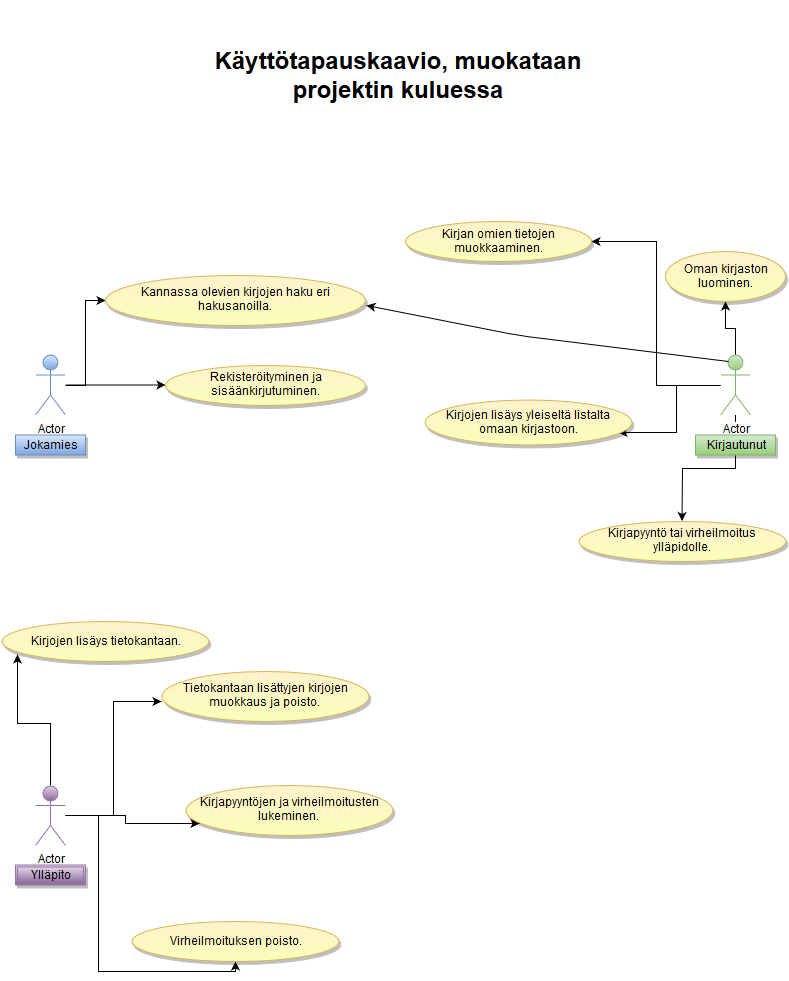

The diagram above was exported from draw.io. Its source (the exported page's mxGraphModel, read from the mxfile embedded in the PNG):
<mxGraphModel dx="1434" dy="914" grid="1" gridSize="10" guides="1" tooltips="1" connect="1" arrows="1" fold="1" page="1" pageScale="1" pageWidth="826" pageHeight="1169" background="#ffffff" math="0">
  <root>
    <mxCell id="0" />
    <mxCell id="1" parent="0" />
    <mxCell id="5da9faf0e4455ca4-37" style="edgeStyle=orthogonalEdgeStyle;rounded=0;html=1;entryX=1;entryY=0.5;" parent="1" source="5da9faf0e4455ca4-1" target="5da9faf0e4455ca4-24" edge="1">
      <mxGeometry relative="1" as="geometry" />
    </mxCell>
    <mxCell id="5da9faf0e4455ca4-42" style="edgeStyle=orthogonalEdgeStyle;rounded=0;html=1;entryX=0.938;entryY=0.722;entryPerimeter=0;" parent="1" source="5da9faf0e4455ca4-1" target="5da9faf0e4455ca4-25" edge="1">
      <mxGeometry relative="1" as="geometry" />
    </mxCell>
    <mxCell id="5da9faf0e4455ca4-43" style="edgeStyle=orthogonalEdgeStyle;rounded=0;html=1;" parent="1" source="5da9faf0e4455ca4-1" target="5da9faf0e4455ca4-27" edge="1">
      <mxGeometry relative="1" as="geometry" />
    </mxCell>
    <mxCell id="5da9faf0e4455ca4-45" style="edgeStyle=orthogonalEdgeStyle;rounded=0;html=1;" parent="1" source="5da9faf0e4455ca4-1" target="5da9faf0e4455ca4-26" edge="1">
      <mxGeometry relative="1" as="geometry" />
    </mxCell>
    <object label="Actor" jee="" id="5da9faf0e4455ca4-1">
      <mxCell style="shape=umlActor;verticalLabelPosition=bottom;labelBackgroundColor=#ffffff;verticalAlign=top;html=1;direction=east;plain-green" parent="1" vertex="1">
        <mxGeometry x="735" y="383.5" width="30" height="60" as="geometry" />
      </mxCell>
    </object>
    <mxCell id="5da9faf0e4455ca4-35" style="edgeStyle=orthogonalEdgeStyle;rounded=0;html=1;entryX=0;entryY=0.5;" parent="1" source="5da9faf0e4455ca4-4" target="5da9faf0e4455ca4-22" edge="1">
      <mxGeometry relative="1" as="geometry" />
    </mxCell>
    <mxCell id="5da9faf0e4455ca4-36" style="edgeStyle=orthogonalEdgeStyle;rounded=0;html=1;" parent="1" source="5da9faf0e4455ca4-4" target="5da9faf0e4455ca4-23" edge="1">
      <mxGeometry relative="1" as="geometry" />
    </mxCell>
    <mxCell id="5da9faf0e4455ca4-4" value="Actor" style="shape=umlActor;verticalLabelPosition=bottom;labelBackgroundColor=#ffffff;verticalAlign=top;html=1;plain-blue" parent="1" vertex="1">
      <mxGeometry x="50" y="383.5" width="30" height="60" as="geometry" />
    </mxCell>
    <mxCell id="5da9faf0e4455ca4-13" value="Jokamies" style="whiteSpace=wrap;html=1;shadow=1;plain-blue" parent="1" vertex="1">
      <mxGeometry x="30" y="463.5" width="70" height="20" as="geometry" />
    </mxCell>
    <mxCell id="5da9faf0e4455ca4-17" value="Kirjautunut" style="whiteSpace=wrap;html=1;shadow=1;plain-green" parent="1" vertex="1">
      <mxGeometry x="710" y="463.5" width="80" height="20" as="geometry" />
    </mxCell>
    <mxCell id="5da9faf0e4455ca4-46" style="edgeStyle=orthogonalEdgeStyle;rounded=0;html=1;entryX=0.075;entryY=0.829;entryPerimeter=0;" parent="1" source="5da9faf0e4455ca4-19" target="5da9faf0e4455ca4-28" edge="1">
      <mxGeometry relative="1" as="geometry" />
    </mxCell>
    <mxCell id="5da9faf0e4455ca4-47" style="edgeStyle=orthogonalEdgeStyle;rounded=0;html=1;entryX=0.002;entryY=0.613;entryPerimeter=0;" parent="1" source="5da9faf0e4455ca4-19" target="5da9faf0e4455ca4-31" edge="1">
      <mxGeometry relative="1" as="geometry" />
    </mxCell>
    <mxCell id="5da9faf0e4455ca4-48" style="edgeStyle=orthogonalEdgeStyle;rounded=0;html=1;entryX=0.068;entryY=0.767;entryPerimeter=0;" parent="1" source="5da9faf0e4455ca4-19" target="5da9faf0e4455ca4-29" edge="1">
      <mxGeometry relative="1" as="geometry" />
    </mxCell>
    <mxCell id="5da9faf0e4455ca4-49" style="edgeStyle=orthogonalEdgeStyle;rounded=0;html=1;entryX=0.5;entryY=1;" parent="1" source="5da9faf0e4455ca4-19" target="5da9faf0e4455ca4-30" edge="1">
      <mxGeometry relative="1" as="geometry" />
    </mxCell>
    <mxCell id="5da9faf0e4455ca4-19" value="Actor" style="shape=umlActor;verticalLabelPosition=bottom;labelBackgroundColor=#ffffff;verticalAlign=top;html=1;shadow=0;plain-purple" parent="1" vertex="1">
      <mxGeometry x="50" y="814" width="30" height="60" as="geometry" />
    </mxCell>
    <mxCell id="5da9faf0e4455ca4-20" value="Ylläpito" style="shape=ext;double=1;whiteSpace=wrap;html=1;shadow=1;plain-purple" parent="1" vertex="1">
      <mxGeometry x="30" y="893.5" width="70" height="20" as="geometry" />
    </mxCell>
    <mxCell id="5da9faf0e4455ca4-22" value="Kannassa olevien kirjojen haku eri hakusanoilla.&lt;br&gt;" style="ellipse;whiteSpace=wrap;html=1;shadow=1;plain-yellow;gradientColor=#FAFFBA;" parent="1" vertex="1">
      <mxGeometry x="120" y="303.5" width="260" height="50" as="geometry" />
    </mxCell>
    <mxCell id="5da9faf0e4455ca4-23" value="Rekisteröityminen ja sisäänkirjutuminen.&lt;br&gt;" style="ellipse;whiteSpace=wrap;html=1;shadow=1;plain-yellow;gradientColor=#FAFFBA;" parent="1" vertex="1">
      <mxGeometry x="180" y="393.5" width="200" height="40" as="geometry" />
    </mxCell>
    <mxCell id="5da9faf0e4455ca4-24" value="Kirjan omien tietojen muokkaaminen.&lt;br&gt;" style="ellipse;whiteSpace=wrap;html=1;shadow=1;plain-yellow;gradientColor=#FAFFBA;" parent="1" vertex="1">
      <mxGeometry x="420" y="250" width="186" height="40" as="geometry" />
    </mxCell>
    <mxCell id="5da9faf0e4455ca4-26" value="Oman kirjaston luominen.&lt;br&gt;" style="ellipse;whiteSpace=wrap;html=1;shadow=1;plain-yellow;gradientColor=#FAFFBA;" parent="1" vertex="1">
      <mxGeometry x="680" y="280" width="120" height="50" as="geometry" />
    </mxCell>
    <mxCell id="5da9faf0e4455ca4-27" value="Kirjapyyntö tai virheilmoitus ylläpidolle.&lt;br&gt;" style="ellipse;whiteSpace=wrap;html=1;shadow=1;plain-yellow;gradientColor=#FAFFBA;" parent="1" vertex="1">
      <mxGeometry x="593" y="549.5" width="207" height="40" as="geometry" />
    </mxCell>
    <mxCell id="5da9faf0e4455ca4-28" value="Kirjojen lisäys tietokantaan.&lt;br&gt;" style="ellipse;whiteSpace=wrap;html=1;shadow=1;plain-yellow;gradientColor=#FAFFBA;" parent="1" vertex="1">
      <mxGeometry x="16" y="649.5" width="207" height="40" as="geometry" />
    </mxCell>
    <mxCell id="5da9faf0e4455ca4-29" value="Kirjapyyntöjen ja virheilmoitusten lukeminen.&lt;br&gt;" style="ellipse;whiteSpace=wrap;html=1;shadow=1;plain-yellow;gradientColor=#FAFFBA;" parent="1" vertex="1">
      <mxGeometry x="200" y="813.5" width="207" height="50" as="geometry" />
    </mxCell>
    <mxCell id="5da9faf0e4455ca4-30" value="Virheilmoituksen poisto.&lt;br&gt;" style="ellipse;whiteSpace=wrap;html=1;shadow=1;plain-yellow;gradientColor=#FAFFBA;" parent="1" vertex="1">
      <mxGeometry x="146" y="949.5" width="207" height="40" as="geometry" />
    </mxCell>
    <mxCell id="5da9faf0e4455ca4-31" value="Tietokantaan lisättyjen kirjojen muokkaus ja poisto.&lt;br&gt;" style="ellipse;whiteSpace=wrap;html=1;shadow=1;plain-yellow;gradientColor=#FAFFBA;" parent="1" vertex="1">
      <mxGeometry x="176" y="699.5" width="207" height="50" as="geometry" />
    </mxCell>
    <mxCell id="5da9faf0e4455ca4-32" value="&lt;h1&gt;Käyttötapauskaavio, muokataan projektin kuluessa&lt;/h1&gt;" style="text;html=1;strokeColor=none;fillColor=none;align=center;verticalAlign=middle;whiteSpace=wrap;overflow=hidden;shadow=1;" parent="1" vertex="1">
      <mxGeometry x="219" y="30" width="387" height="150" as="geometry" />
    </mxCell>
    <mxCell id="5da9faf0e4455ca4-25" value="Kirjojen lisäys yleiseltä listalta omaan kirjastoon." style="ellipse;whiteSpace=wrap;html=1;shadow=1;plain-yellow;gradientColor=#FAFFBA;" parent="1" vertex="1">
      <mxGeometry x="439" y="428.5" width="207" height="45" as="geometry" />
    </mxCell>
    <mxCell id="5da9faf0e4455ca4-58" value="" style="endArrow=classic;html=1;exitX=0.25;exitY=0.1;exitPerimeter=0;entryX=1.003;entryY=0.617;entryPerimeter=0;fillColor=#ffffff;strokeColor=#000000;" parent="1" source="5da9faf0e4455ca4-1" target="5da9faf0e4455ca4-22" edge="1">
      <mxGeometry width="50" height="50" relative="1" as="geometry">
        <mxPoint x="503" y="394" as="sourcePoint" />
        <mxPoint x="553" y="344" as="targetPoint" />
        <Array as="points">
          <mxPoint x="533" y="364" />
        </Array>
      </mxGeometry>
    </mxCell>
  </root>
</mxGraphModel>